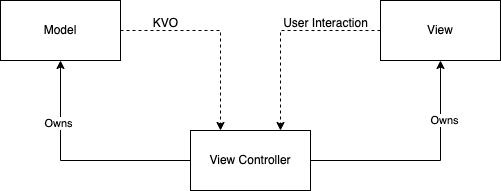

The diagram above was exported from draw.io. Its source (the exported page's mxGraphModel, read from the mxfile embedded in the PNG):
<mxGraphModel dx="1306" dy="801" grid="1" gridSize="10" guides="1" tooltips="1" connect="1" arrows="1" fold="1" page="1" pageScale="1" pageWidth="1169" pageHeight="827" background="none" math="0" shadow="0">
  <root>
    <mxCell id="0" />
    <mxCell id="1" parent="0" />
    <mxCell id="jxH2YCxQUVVf3Q2JbPYk-55" value="View Controller" style="rounded=0;whiteSpace=wrap;html=1;" vertex="1" parent="1">
      <mxGeometry x="380" y="440" width="120" height="60" as="geometry" />
    </mxCell>
    <mxCell id="jxH2YCxQUVVf3Q2JbPYk-56" value="Model" style="rounded=0;whiteSpace=wrap;html=1;" vertex="1" parent="1">
      <mxGeometry x="190" y="310" width="120" height="60" as="geometry" />
    </mxCell>
    <mxCell id="jxH2YCxQUVVf3Q2JbPYk-57" value="View" style="rounded=0;whiteSpace=wrap;html=1;" vertex="1" parent="1">
      <mxGeometry x="570" y="310" width="120" height="60" as="geometry" />
    </mxCell>
    <mxCell id="jxH2YCxQUVVf3Q2JbPYk-58" value="" style="endArrow=classic;html=1;rounded=0;entryX=0.5;entryY=1;entryDx=0;entryDy=0;exitX=0;exitY=0.5;exitDx=0;exitDy=0;edgeStyle=orthogonalEdgeStyle;" edge="1" parent="1" source="jxH2YCxQUVVf3Q2JbPYk-55" target="jxH2YCxQUVVf3Q2JbPYk-56">
      <mxGeometry width="50" height="50" relative="1" as="geometry">
        <mxPoint x="440" y="400" as="sourcePoint" />
        <mxPoint x="490" y="350" as="targetPoint" />
      </mxGeometry>
    </mxCell>
    <mxCell id="jxH2YCxQUVVf3Q2JbPYk-59" value="Owns" style="edgeLabel;html=1;align=center;verticalAlign=middle;resizable=0;points=[];" vertex="1" connectable="0" parent="jxH2YCxQUVVf3Q2JbPYk-58">
      <mxGeometry x="0.4632" y="3" relative="1" as="geometry">
        <mxPoint as="offset" />
      </mxGeometry>
    </mxCell>
    <mxCell id="jxH2YCxQUVVf3Q2JbPYk-60" value="" style="endArrow=classic;html=1;rounded=0;entryX=0.5;entryY=1;entryDx=0;entryDy=0;exitX=1;exitY=0.5;exitDx=0;exitDy=0;edgeStyle=orthogonalEdgeStyle;" edge="1" parent="1" source="jxH2YCxQUVVf3Q2JbPYk-55" target="jxH2YCxQUVVf3Q2JbPYk-57">
      <mxGeometry width="50" height="50" relative="1" as="geometry">
        <mxPoint x="540" y="460" as="sourcePoint" />
        <mxPoint x="590" y="410" as="targetPoint" />
      </mxGeometry>
    </mxCell>
    <mxCell id="jxH2YCxQUVVf3Q2JbPYk-61" value="Owns" style="edgeLabel;html=1;align=center;verticalAlign=middle;resizable=0;points=[];" vertex="1" connectable="0" parent="jxH2YCxQUVVf3Q2JbPYk-60">
      <mxGeometry x="0.4842" y="-3" relative="1" as="geometry">
        <mxPoint as="offset" />
      </mxGeometry>
    </mxCell>
    <mxCell id="jxH2YCxQUVVf3Q2JbPYk-62" value="" style="endArrow=classic;html=1;rounded=0;exitX=1;exitY=0.5;exitDx=0;exitDy=0;entryX=0.25;entryY=0;entryDx=0;entryDy=0;dashed=1;edgeStyle=orthogonalEdgeStyle;" edge="1" parent="1" source="jxH2YCxQUVVf3Q2JbPYk-56" target="jxH2YCxQUVVf3Q2JbPYk-55">
      <mxGeometry width="50" height="50" relative="1" as="geometry">
        <mxPoint x="350" y="350" as="sourcePoint" />
        <mxPoint x="400" y="300" as="targetPoint" />
      </mxGeometry>
    </mxCell>
    <mxCell id="jxH2YCxQUVVf3Q2JbPYk-63" value="" style="endArrow=classic;html=1;rounded=0;exitX=0;exitY=0.5;exitDx=0;exitDy=0;entryX=0.75;entryY=0;entryDx=0;entryDy=0;edgeStyle=orthogonalEdgeStyle;dashed=1;" edge="1" parent="1" source="jxH2YCxQUVVf3Q2JbPYk-57" target="jxH2YCxQUVVf3Q2JbPYk-55">
      <mxGeometry width="50" height="50" relative="1" as="geometry">
        <mxPoint x="470" y="370" as="sourcePoint" />
        <mxPoint x="520" y="320" as="targetPoint" />
      </mxGeometry>
    </mxCell>
    <mxCell id="jxH2YCxQUVVf3Q2JbPYk-64" value="KVO" style="text;html=1;align=center;verticalAlign=middle;resizable=0;points=[];autosize=1;strokeColor=none;fillColor=none;" vertex="1" parent="1">
      <mxGeometry x="330" y="318" width="50" height="30" as="geometry" />
    </mxCell>
    <mxCell id="jxH2YCxQUVVf3Q2JbPYk-65" value="User Interaction" style="text;html=1;align=center;verticalAlign=middle;resizable=0;points=[];autosize=1;strokeColor=none;fillColor=none;" vertex="1" parent="1">
      <mxGeometry x="460" y="318" width="110" height="30" as="geometry" />
    </mxCell>
  </root>
</mxGraphModel>